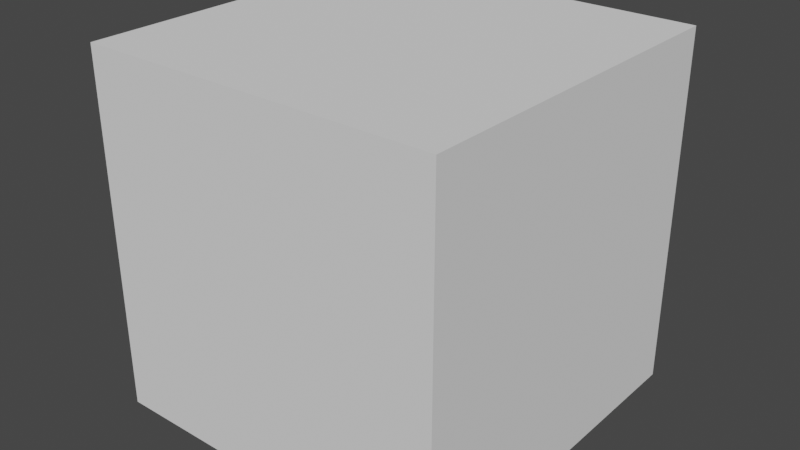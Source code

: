 # Source: AnimationExport.blend  (saved by Blender 2.80.75; exported with 4.5.12 LTS)
import bpy
from mathutils import Matrix  # noqa: F401  (used for matrix-valued properties, if any)

bpy.ops.wm.read_factory_settings(use_empty=True)
scene = bpy.context.scene
scene.name = 'Scene'

# ---- collections
col_collection = bpy.data.collections.new('Collection'); scene.collection.children.link(col_collection)

# ---- world
world_world = bpy.data.worlds.new('World'); scene.world = world_world
world_world.use_nodes = True; world_world.node_tree.nodes.clear()
_N = world_world.node_tree.nodes; _L = world_world.node_tree.links
n0 = _N.new('ShaderNodeOutputWorld'); n0.name = 'World Output'; n0.location = (300, 300)
n1 = _N.new('ShaderNodeBackground'); n1.name = 'Background'; n1.location = (10, 300)
n1.inputs[0].default_value = (0.05088, 0.05088, 0.05088, 1.0)
_L.new(n1.outputs[0], n0.inputs[0])
n0.is_active_output = True
world_world.color = (0.05088, 0.05088, 0.05088)
world_world.use_sun_shadow = False
world_world.sun_shadow_jitter_overblur = 0.0

# ---- meshes
me_cube = bpy.data.meshes.new('Cube')
me_cube.from_pydata([(-1.0, -1.0, -1.0), (-1.0, -1.0, 1.0), (-1.0, 1.0, -1.0), (-1.0, 1.0, 1.0), (1.0, -1.0, -1.0), (1.0, -1.0, 1.0), (1.0, 1.0, -1.0), (1.0, 1.0, 1.0)], [], [(0, 1, 3, 2), (2, 3, 7, 6), (6, 7, 5, 4), (4, 5, 1, 0), (2, 6, 4, 0), (7, 3, 1, 5)])
_uv = me_cube.uv_layers.new(name='UVMap')
_uv.uv.foreach_set('vector', [0.375, 0.0, 0.625, 0.0, 0.625, 0.25, 0.375, 0.25, 0.375, 0.25, 0.625, 0.25, 0.625, 0.5, 0.375, 0.5, 0.375, 0.5, 0.625, 0.5, 0.625, 0.75, 0.375, 0.75, 0.375, 0.75, 0.625, 0.75, 0.625, 1.0, 0.375, 1.0, 0.125, 0.5, 0.375, 0.5, 0.375, 0.75, 0.125, 0.75, 0.625, 0.5, 0.875, 0.5, 0.875, 0.75, 0.625, 0.75])
me_cube.use_remesh_preserve_volume = False
me_cube.use_remesh_preserve_attributes = False
me_cube.use_mirror_vertex_groups = False
me_cube.update()
arm_armature = bpy.data.armatures.new('Armature')  # bones are not reproduced

# ---- objects
ob_cube = bpy.data.objects.new('Cube', me_cube)
ob_armature = bpy.data.objects.new('Armature', arm_armature)

# ---- transforms, parenting, visibility, modifiers, constraints
ob_cube.parent = ob_armature
ob_cube.location = (0.0, 0.0, 0.0)
ob_cube.lineart.crease_threshold = 0.0
_vg = ob_cube.vertex_groups.new(name='Bone')
_vg.add([0, 1, 2, 3, 4, 5, 6, 7], 1.0, 'REPLACE')
_m = ob_cube.modifiers.new('Armature', 'ARMATURE')
_m.object = ob_armature
ob_armature.location = (0.0, 0.0, 0.0)
ob_armature.show_in_front = True
ob_armature.lineart.crease_threshold = 0.0

# ---- collection membership
col_collection.objects.link(ob_cube)
col_collection.objects.link(ob_armature)

# ---- scene / render settings (as saved in the file)
scene.frame_start = 1; scene.frame_end = 20; scene.frame_set(1)
scene.render.engine = 'BLENDER_EEVEE_NEXT'
scene.cycles.use_denoising = False
scene.cycles.samples = 128
scene.cycles.sampling_pattern = 'TABULATED_SOBOL'
scene.cycles.use_adaptive_sampling = False
scene.cycles.use_light_tree = False
scene.view_settings.view_transform = 'Filmic'
bpy.context.view_layer.update()

# ---- added for rendering (the .blend has no active camera and no usable light): camera, sun
cam_auto = bpy.data.cameras.new('AutoCamera')
cam_auto.lens = 50.0
cam_auto.sensor_width = 36.0
cam_auto.clip_end = 1000.0
ob_auto_camera = bpy.data.objects.new('AutoCamera', cam_auto)
scene.collection.objects.link(ob_auto_camera)
ob_auto_camera.location = (3.20507, -3.84609, 2.56406)
ob_auto_camera.rotation_euler = (1.09748, -7.21219e-08, 0.694738)
scene.camera = ob_auto_camera
light_auto_sun = bpy.data.lights.new('AutoSun', 'SUN')
light_auto_sun.energy = 3.0
light_auto_sun.angle = 0.0523599
ob_auto_sun = bpy.data.objects.new('AutoSun', light_auto_sun)
scene.collection.objects.link(ob_auto_sun)
ob_auto_sun.rotation_euler = (0.872665, 0.174533, 0.523599)
bpy.context.view_layer.update()
